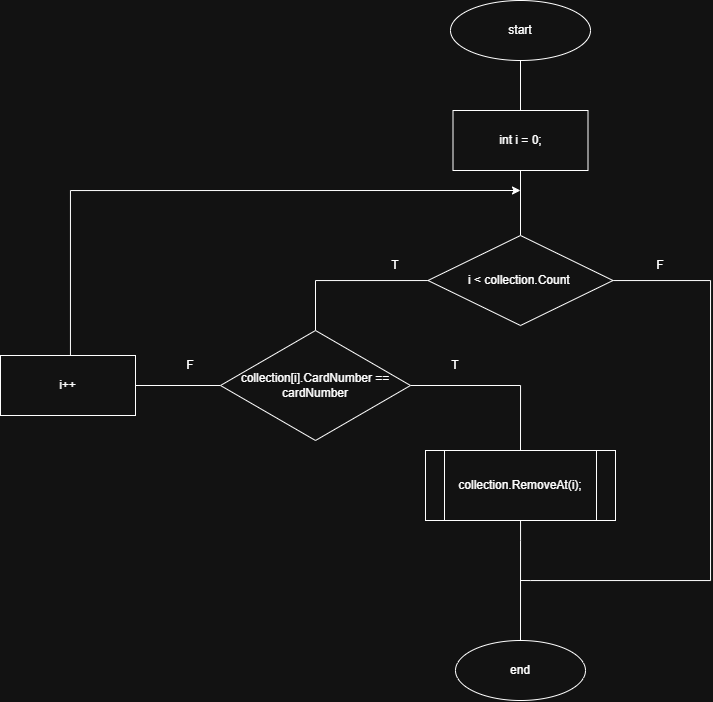

The diagram above was exported from draw.io. Its source (the exported page's mxGraphModel, read from the mxfile embedded in the PNG):
<mxGraphModel dx="1491" dy="913" grid="1" gridSize="10" guides="1" tooltips="1" connect="1" arrows="1" fold="1" page="1" pageScale="1" pageWidth="850" pageHeight="1100" math="0" shadow="0">
  <root>
    <mxCell id="0" />
    <mxCell id="1" parent="0" />
    <mxCell id="U-IxNENmg8__opwymh4c-16" edge="1" parent="1" source="U-IxNENmg8__opwymh4c-1" style="edgeStyle=orthogonalEdgeStyle;rounded=0;orthogonalLoop=1;jettySize=auto;html=1;endArrow=none;endFill=0;" target="U-IxNENmg8__opwymh4c-12">
      <mxGeometry relative="1" as="geometry" />
    </mxCell>
    <mxCell id="U-IxNENmg8__opwymh4c-1" parent="1" style="ellipse;whiteSpace=wrap;html=1;" value="start" vertex="1">
      <mxGeometry height="60" width="140" x="510" y="110" as="geometry" />
    </mxCell>
    <mxCell id="U-IxNENmg8__opwymh4c-2" parent="1" style="ellipse;whiteSpace=wrap;html=1;" value="end" vertex="1">
      <mxGeometry height="60" width="130" x="515" y="750" as="geometry" />
    </mxCell>
    <mxCell id="U-IxNENmg8__opwymh4c-17" edge="1" parent="1" source="U-IxNENmg8__opwymh4c-12" style="edgeStyle=orthogonalEdgeStyle;rounded=0;orthogonalLoop=1;jettySize=auto;html=1;entryX=0.5;entryY=0;entryDx=0;entryDy=0;endArrow=none;endFill=0;" target="U-IxNENmg8__opwymh4c-13">
      <mxGeometry relative="1" as="geometry" />
    </mxCell>
    <mxCell id="U-IxNENmg8__opwymh4c-12" parent="1" style="rounded=0;whiteSpace=wrap;html=1;" value="int i = 0;" vertex="1">
      <mxGeometry height="60" width="135" x="512.5" y="220" as="geometry" />
    </mxCell>
    <mxCell id="U-IxNENmg8__opwymh4c-18" edge="1" parent="1" source="U-IxNENmg8__opwymh4c-13" style="edgeStyle=orthogonalEdgeStyle;rounded=0;orthogonalLoop=1;jettySize=auto;html=1;entryX=0.5;entryY=0;entryDx=0;entryDy=0;endArrow=none;endFill=0;" target="U-IxNENmg8__opwymh4c-14">
      <mxGeometry relative="1" as="geometry" />
    </mxCell>
    <mxCell id="U-IxNENmg8__opwymh4c-21" edge="1" parent="1" source="U-IxNENmg8__opwymh4c-13" style="edgeStyle=orthogonalEdgeStyle;rounded=0;orthogonalLoop=1;jettySize=auto;html=1;endArrow=none;endFill=0;">
      <mxGeometry relative="1" as="geometry">
        <Array as="points">
          <mxPoint x="770" y="390" />
          <mxPoint x="770" y="690" />
          <mxPoint x="590" y="690" />
        </Array>
        <mxPoint x="580" y="690" as="targetPoint" />
      </mxGeometry>
    </mxCell>
    <mxCell id="U-IxNENmg8__opwymh4c-13" parent="1" style="rhombus;whiteSpace=wrap;html=1;" value="i &amp;lt;&amp;nbsp;collection.Count&amp;nbsp;" vertex="1">
      <mxGeometry height="90" width="185" x="487.5" y="345" as="geometry" />
    </mxCell>
    <mxCell id="U-IxNENmg8__opwymh4c-19" edge="1" parent="1" source="U-IxNENmg8__opwymh4c-14" style="edgeStyle=orthogonalEdgeStyle;rounded=0;orthogonalLoop=1;jettySize=auto;html=1;entryX=0.5;entryY=0;entryDx=0;entryDy=0;endArrow=none;endFill=0;" target="U-IxNENmg8__opwymh4c-15">
      <mxGeometry relative="1" as="geometry" />
    </mxCell>
    <mxCell id="U-IxNENmg8__opwymh4c-31" edge="1" parent="1" source="U-IxNENmg8__opwymh4c-14" style="edgeStyle=orthogonalEdgeStyle;rounded=0;orthogonalLoop=1;jettySize=auto;html=1;entryX=1;entryY=0.5;entryDx=0;entryDy=0;endArrow=none;endFill=0;" target="U-IxNENmg8__opwymh4c-30">
      <mxGeometry relative="1" as="geometry" />
    </mxCell>
    <mxCell id="U-IxNENmg8__opwymh4c-14" parent="1" style="rhombus;whiteSpace=wrap;html=1;" value="collection[i].CardNumber == cardNumber" vertex="1">
      <mxGeometry height="110" width="190" x="280" y="440" as="geometry" />
    </mxCell>
    <mxCell id="U-IxNENmg8__opwymh4c-20" edge="1" parent="1" source="U-IxNENmg8__opwymh4c-15" style="edgeStyle=orthogonalEdgeStyle;rounded=0;orthogonalLoop=1;jettySize=auto;html=1;entryX=0.5;entryY=0;entryDx=0;entryDy=0;endArrow=none;endFill=0;" target="U-IxNENmg8__opwymh4c-2">
      <mxGeometry relative="1" as="geometry">
        <Array as="points">
          <mxPoint x="580" y="650" />
          <mxPoint x="580" y="650" />
        </Array>
      </mxGeometry>
    </mxCell>
    <mxCell id="U-IxNENmg8__opwymh4c-15" parent="1" style="shape=process;whiteSpace=wrap;html=1;backgroundOutline=1;" value="collection.RemoveAt(i);" vertex="1">
      <mxGeometry height="70" width="190" x="485" y="560" as="geometry" />
    </mxCell>
    <mxCell id="U-IxNENmg8__opwymh4c-22" parent="1" style="text;html=1;whiteSpace=wrap;strokeColor=none;fillColor=none;align=center;verticalAlign=middle;rounded=0;" value="T" vertex="1">
      <mxGeometry height="50" width="90" x="410" y="350" as="geometry" />
    </mxCell>
    <mxCell id="U-IxNENmg8__opwymh4c-23" parent="1" style="text;html=1;whiteSpace=wrap;strokeColor=none;fillColor=none;align=center;verticalAlign=middle;rounded=0;" value="F" vertex="1">
      <mxGeometry height="30" width="60" x="690" y="360" as="geometry" />
    </mxCell>
    <mxCell id="U-IxNENmg8__opwymh4c-27" parent="1" style="text;html=1;whiteSpace=wrap;strokeColor=none;fillColor=none;align=center;verticalAlign=middle;rounded=0;" value="F" vertex="1">
      <mxGeometry height="30" width="60" x="220" y="460" as="geometry" />
    </mxCell>
    <mxCell id="U-IxNENmg8__opwymh4c-28" parent="1" style="text;html=1;whiteSpace=wrap;strokeColor=none;fillColor=none;align=center;verticalAlign=middle;rounded=0;" value="T" vertex="1">
      <mxGeometry height="50" width="90" x="470" y="450" as="geometry" />
    </mxCell>
    <mxCell id="U-IxNENmg8__opwymh4c-32" edge="1" parent="1" source="U-IxNENmg8__opwymh4c-30" style="edgeStyle=orthogonalEdgeStyle;rounded=0;orthogonalLoop=1;jettySize=auto;html=1;">
      <mxGeometry relative="1" as="geometry">
        <Array as="points">
          <mxPoint x="130" y="300" />
        </Array>
        <mxPoint x="580" y="300" as="targetPoint" />
      </mxGeometry>
    </mxCell>
    <mxCell id="U-IxNENmg8__opwymh4c-30" parent="1" style="rounded=0;whiteSpace=wrap;html=1;" value="i++" vertex="1">
      <mxGeometry height="60" width="135" x="60" y="465" as="geometry" />
    </mxCell>
  </root>
</mxGraphModel>